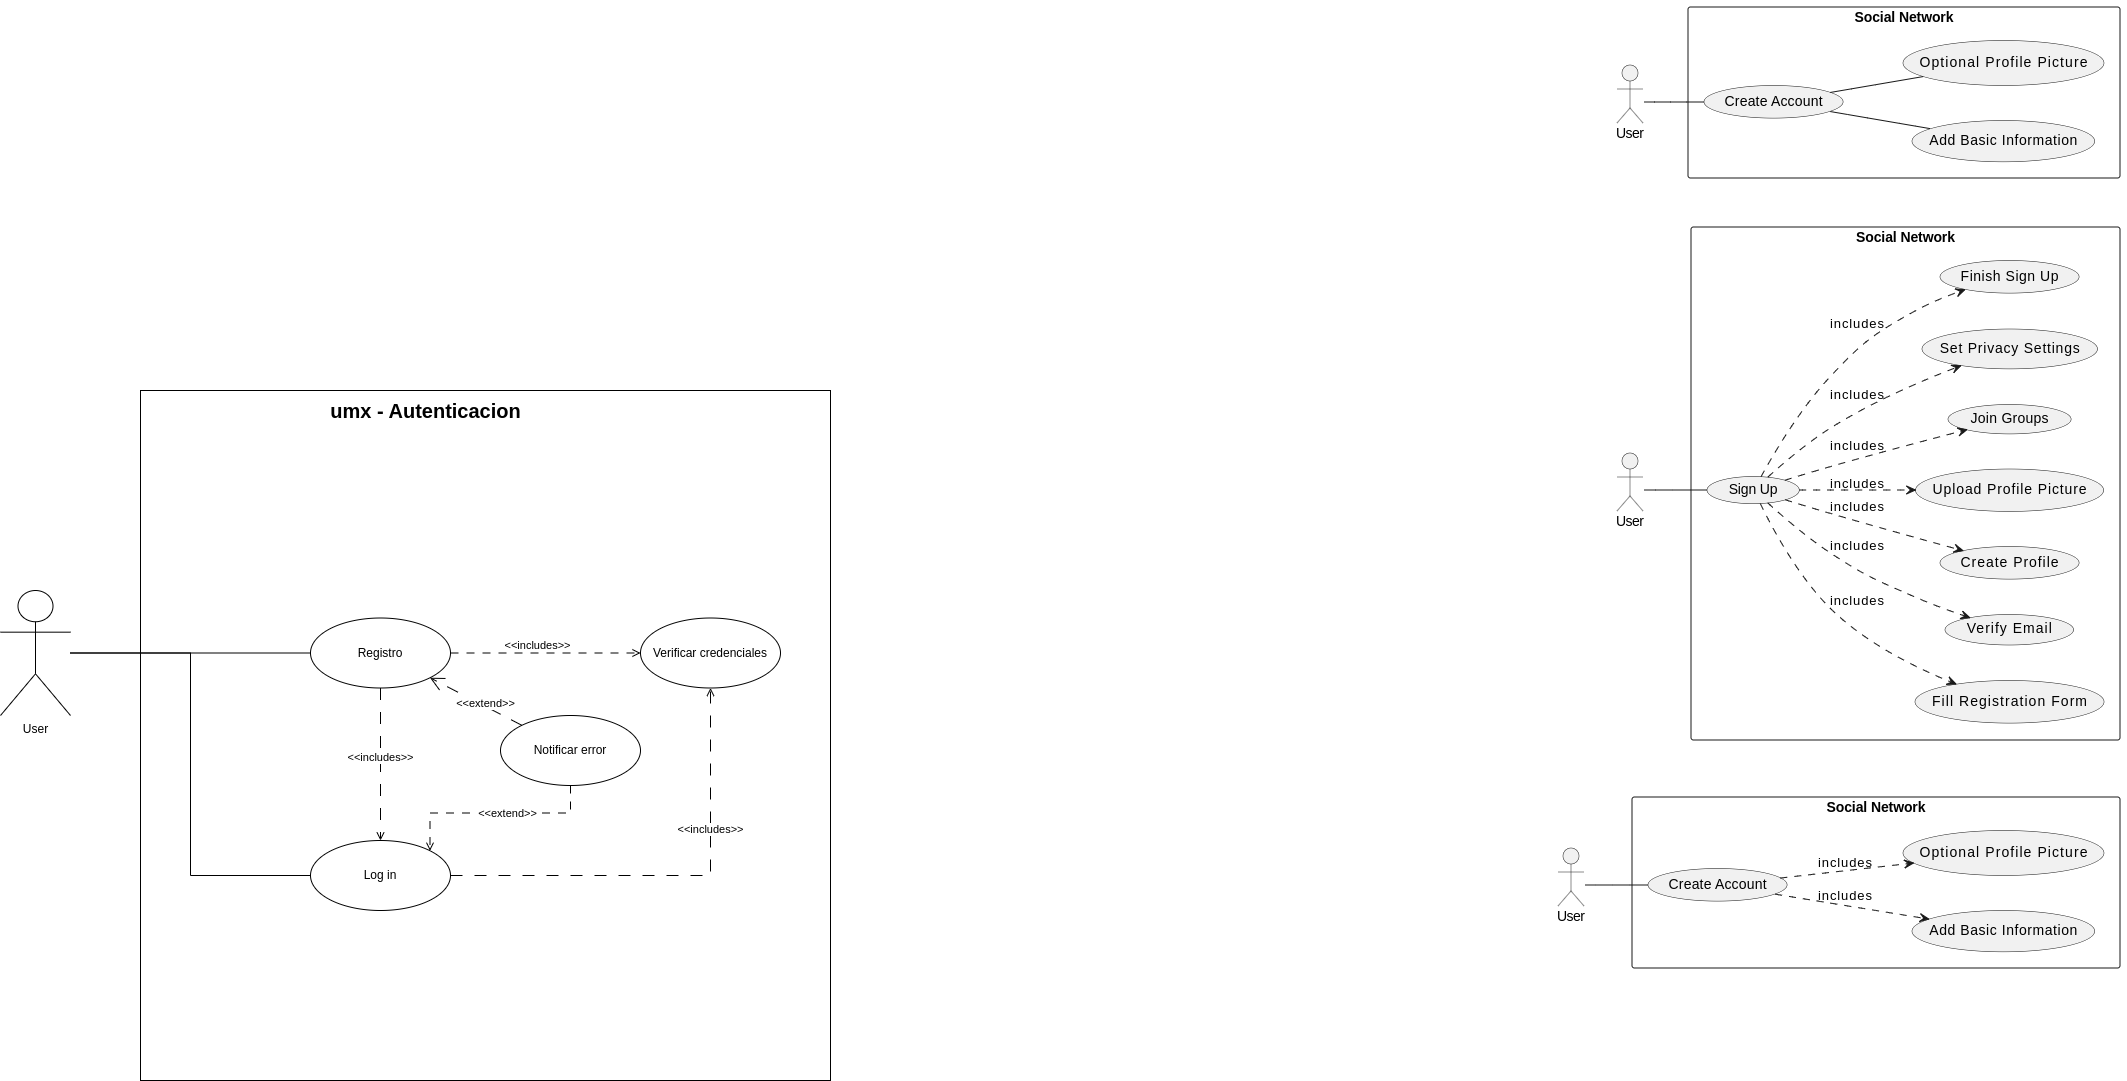

The diagram above was exported from draw.io. Its source (the exported page's mxGraphModel, read from the mxfile embedded in the PNG):
<mxGraphModel dx="2578" dy="2033" grid="1" gridSize="10" guides="1" tooltips="1" connect="1" arrows="1" fold="1" page="1" pageScale="1" pageWidth="850" pageHeight="1100" math="0" shadow="0">
  <root>
    <mxCell id="0" />
    <mxCell id="1" parent="0" />
    <UserObject label="" plantUmlData="{&#10;  &quot;data&quot;: &quot;@startuml\nleft to right direction\n\nactor User as \&quot;User\&quot;\n\nrectangle \&quot;Social Network\&quot; {\n  User -- (Sign Up)\n  (Sign Up) ..&gt; (Fill Registration Form) : includes\n  (Sign Up) ..&gt; (Verify Email) : includes\n  (Sign Up) ..&gt; (Create Profile) : includes\n  (Sign Up) ..&gt; (Upload Profile Picture) : includes\n  (Sign Up) ..&gt; (Join Groups) : includes\n  (Sign Up) ..&gt; (Set Privacy Settings) : includes\n  (Sign Up) ..&gt; (Finish Sign Up) : includes\n}\n\n@enduml\n&quot;,&#10;  &quot;format&quot;: &quot;svg&quot;&#10;}" id="MYfRQZAgas-bVvLN3kEp-1">
      <mxCell style="shape=image;noLabel=1;verticalAlign=top;aspect=fixed;imageAspect=0;image=data:image/svg+xml,(base64 omitted: 10772 chars);" vertex="1" parent="1">
        <mxGeometry x="1110" y="-210" width="516" height="526" as="geometry" />
      </mxCell>
    </UserObject>
    <UserObject label="" plantUmlData="{&#10;  &quot;data&quot;: &quot;@startuml\nleft to right direction\n\nactor User as \&quot;User\&quot;\n\nrectangle \&quot;Social Network\&quot; {\n  User -- (Create Account)\n  (Create Account) -- (Add Basic Information)\n  (Create Account) -- (Optional Profile Picture)\n}\n\n@enduml\n&quot;,&#10;  &quot;format&quot;: &quot;svg&quot;&#10;}" id="MYfRQZAgas-bVvLN3kEp-2">
      <mxCell style="shape=image;noLabel=1;verticalAlign=top;aspect=fixed;imageAspect=0;image=data:image/svg+xml,(base64 omitted: 3940 chars);" vertex="1" parent="1">
        <mxGeometry x="1110" y="-430" width="516" height="184" as="geometry" />
      </mxCell>
    </UserObject>
    <UserObject label="" plantUmlData="{&#10;  &quot;data&quot;: &quot;@startuml\nleft to right direction\n\nactor User as \&quot;User\&quot;\n\nrectangle \&quot;Social Network\&quot; {\n  User -- (Create Account)\n  (Create Account) ..&gt; (Add Basic Information) : includes\n  (Create Account) ..&gt; (Optional Profile Picture) : includes\n}\n\n@enduml\n&quot;,&#10;  &quot;format&quot;: &quot;svg&quot;&#10;}" id="MYfRQZAgas-bVvLN3kEp-3">
      <mxCell style="shape=image;noLabel=1;verticalAlign=top;aspect=fixed;imageAspect=0;image=data:image/svg+xml,(base64 omitted: 4804 chars);" vertex="1" parent="1">
        <mxGeometry x="1051" y="360" width="575" height="184" as="geometry" />
      </mxCell>
    </UserObject>
    <mxCell id="MYfRQZAgas-bVvLN3kEp-4" value="" style="whiteSpace=wrap;html=1;aspect=fixed;" vertex="1" parent="1">
      <mxGeometry x="-360" y="-40" width="690" height="690" as="geometry" />
    </mxCell>
    <mxCell id="MYfRQZAgas-bVvLN3kEp-9" style="edgeStyle=orthogonalEdgeStyle;rounded=0;orthogonalLoop=1;jettySize=auto;html=1;endArrow=none;endFill=0;" edge="1" parent="1" source="MYfRQZAgas-bVvLN3kEp-5" target="MYfRQZAgas-bVvLN3kEp-8">
      <mxGeometry relative="1" as="geometry" />
    </mxCell>
    <mxCell id="MYfRQZAgas-bVvLN3kEp-26" style="edgeStyle=orthogonalEdgeStyle;rounded=0;orthogonalLoop=1;jettySize=auto;html=1;entryX=0;entryY=0.5;entryDx=0;entryDy=0;endArrow=none;endFill=0;" edge="1" parent="1" source="MYfRQZAgas-bVvLN3kEp-5" target="MYfRQZAgas-bVvLN3kEp-20">
      <mxGeometry relative="1" as="geometry" />
    </mxCell>
    <mxCell id="MYfRQZAgas-bVvLN3kEp-5" value="User" style="shape=umlActor;html=1;verticalLabelPosition=bottom;verticalAlign=top;align=center;" vertex="1" parent="1">
      <mxGeometry x="-500" y="160" width="70" height="125" as="geometry" />
    </mxCell>
    <mxCell id="MYfRQZAgas-bVvLN3kEp-6" value="&lt;b&gt;&lt;font style=&quot;font-size: 20px;&quot;&gt;umx - Autenticacion&lt;/font&gt;&lt;/b&gt;" style="text;html=1;align=center;verticalAlign=middle;resizable=0;points=[];autosize=1;strokeColor=none;fillColor=none;" vertex="1" parent="1">
      <mxGeometry x="-180" y="-40" width="210" height="40" as="geometry" />
    </mxCell>
    <mxCell id="MYfRQZAgas-bVvLN3kEp-11" style="edgeStyle=orthogonalEdgeStyle;rounded=0;orthogonalLoop=1;jettySize=auto;html=1;dashed=1;dashPattern=8 8;endArrow=open;endFill=0;entryX=0;entryY=0.5;entryDx=0;entryDy=0;exitX=1;exitY=0.5;exitDx=0;exitDy=0;" edge="1" parent="1" source="MYfRQZAgas-bVvLN3kEp-8" target="MYfRQZAgas-bVvLN3kEp-10">
      <mxGeometry relative="1" as="geometry" />
    </mxCell>
    <mxCell id="MYfRQZAgas-bVvLN3kEp-12" value="&amp;lt;&amp;lt;includes&amp;gt;&amp;gt;" style="edgeLabel;html=1;align=center;verticalAlign=middle;resizable=0;points=[];" vertex="1" connectable="0" parent="MYfRQZAgas-bVvLN3kEp-11">
      <mxGeometry x="-0.1161" y="2" relative="1" as="geometry">
        <mxPoint x="2" y="-6" as="offset" />
      </mxGeometry>
    </mxCell>
    <mxCell id="MYfRQZAgas-bVvLN3kEp-24" style="edgeStyle=orthogonalEdgeStyle;rounded=0;orthogonalLoop=1;jettySize=auto;html=1;entryX=0.5;entryY=0;entryDx=0;entryDy=0;dashed=1;endArrow=open;endFill=0;dashPattern=12 12;" edge="1" parent="1" source="MYfRQZAgas-bVvLN3kEp-8" target="MYfRQZAgas-bVvLN3kEp-20">
      <mxGeometry relative="1" as="geometry" />
    </mxCell>
    <mxCell id="MYfRQZAgas-bVvLN3kEp-25" value="&amp;lt;&amp;lt;includes&amp;gt;&amp;gt;" style="edgeLabel;html=1;align=center;verticalAlign=middle;resizable=0;points=[];" vertex="1" connectable="0" parent="MYfRQZAgas-bVvLN3kEp-24">
      <mxGeometry x="-0.0919" relative="1" as="geometry">
        <mxPoint as="offset" />
      </mxGeometry>
    </mxCell>
    <mxCell id="MYfRQZAgas-bVvLN3kEp-8" value="Registro" style="ellipse;whiteSpace=wrap;html=1;" vertex="1" parent="1">
      <mxGeometry x="-190" y="187.5" width="140" height="70" as="geometry" />
    </mxCell>
    <mxCell id="MYfRQZAgas-bVvLN3kEp-10" value="Verificar credenciales" style="ellipse;whiteSpace=wrap;html=1;" vertex="1" parent="1">
      <mxGeometry x="140" y="187.5" width="140" height="70" as="geometry" />
    </mxCell>
    <mxCell id="MYfRQZAgas-bVvLN3kEp-21" style="edgeStyle=orthogonalEdgeStyle;rounded=0;orthogonalLoop=1;jettySize=auto;html=1;dashed=1;dashPattern=12 12;endArrow=open;endFill=0;" edge="1" parent="1" source="MYfRQZAgas-bVvLN3kEp-20" target="MYfRQZAgas-bVvLN3kEp-10">
      <mxGeometry relative="1" as="geometry" />
    </mxCell>
    <mxCell id="MYfRQZAgas-bVvLN3kEp-22" value="&amp;lt;&amp;lt;includes&amp;gt;&amp;gt;" style="edgeLabel;html=1;align=center;verticalAlign=middle;resizable=0;points=[];" vertex="1" connectable="0" parent="MYfRQZAgas-bVvLN3kEp-21">
      <mxGeometry x="0.3692" relative="1" as="geometry">
        <mxPoint as="offset" />
      </mxGeometry>
    </mxCell>
    <mxCell id="MYfRQZAgas-bVvLN3kEp-20" value="Log in" style="ellipse;whiteSpace=wrap;html=1;" vertex="1" parent="1">
      <mxGeometry x="-190" y="410" width="140" height="70" as="geometry" />
    </mxCell>
    <mxCell id="MYfRQZAgas-bVvLN3kEp-29" style="edgeStyle=orthogonalEdgeStyle;rounded=0;orthogonalLoop=1;jettySize=auto;html=1;dashed=1;endArrow=open;endFill=0;dashPattern=8 8;entryX=1;entryY=0;entryDx=0;entryDy=0;exitX=0.5;exitY=1;exitDx=0;exitDy=0;" edge="1" parent="1" source="MYfRQZAgas-bVvLN3kEp-28" target="MYfRQZAgas-bVvLN3kEp-20">
      <mxGeometry relative="1" as="geometry">
        <mxPoint x="-5" y="444.75" as="sourcePoint" />
        <mxPoint x="-0.0025253169415009324" y="380.00126265847075" as="targetPoint" />
        <Array as="points" />
      </mxGeometry>
    </mxCell>
    <mxCell id="MYfRQZAgas-bVvLN3kEp-30" value="&amp;lt;&amp;lt;extend&amp;gt;&amp;gt;" style="edgeLabel;html=1;align=center;verticalAlign=middle;resizable=0;points=[];" vertex="1" connectable="0" parent="MYfRQZAgas-bVvLN3kEp-29">
      <mxGeometry x="-0.1194" relative="1" as="geometry">
        <mxPoint as="offset" />
      </mxGeometry>
    </mxCell>
    <mxCell id="MYfRQZAgas-bVvLN3kEp-28" value="Notificar error" style="ellipse;whiteSpace=wrap;html=1;" vertex="1" parent="1">
      <mxGeometry y="285" width="140" height="70" as="geometry" />
    </mxCell>
    <mxCell id="MYfRQZAgas-bVvLN3kEp-33" value="" style="edgeStyle=none;html=1;endArrow=open;endFill=0;endSize=12;verticalAlign=bottom;rounded=0;entryX=1;entryY=1;entryDx=0;entryDy=0;dashed=1;dashPattern=12 12;" edge="1" parent="1" source="MYfRQZAgas-bVvLN3kEp-28" target="MYfRQZAgas-bVvLN3kEp-8">
      <mxGeometry width="160" relative="1" as="geometry">
        <mxPoint x="-30" y="340" as="sourcePoint" />
        <mxPoint x="130" y="340" as="targetPoint" />
      </mxGeometry>
    </mxCell>
    <mxCell id="MYfRQZAgas-bVvLN3kEp-34" value="&amp;lt;&amp;lt;extend&amp;gt;&amp;gt;" style="edgeLabel;html=1;align=center;verticalAlign=middle;resizable=0;points=[];" vertex="1" connectable="0" parent="MYfRQZAgas-bVvLN3kEp-33">
      <mxGeometry x="-0.1747" y="-3" relative="1" as="geometry">
        <mxPoint as="offset" />
      </mxGeometry>
    </mxCell>
  </root>
</mxGraphModel>